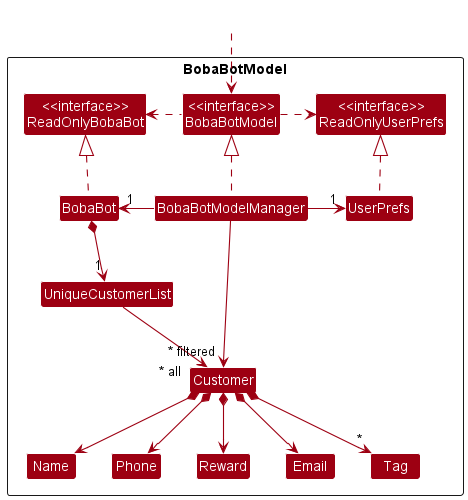

The diagram above was rendered by PlantUML. Its source (embedded in the PNG):
@startuml
!include style.puml
skinparam arrowThickness 1.1
skinparam arrowColor MODEL_COLOR
skinparam classBackgroundColor MODEL_COLOR

Package BobaBotModel <<Rectangle>>{
Class "<<interface>>\nReadOnlyBobaBot" as ReadOnlyBobaBot
Class "<<interface>>\nReadOnlyUserPrefs" as ReadOnlyUserPrefs
Class "<<interface>>\nBobaBotModel" as BobaBotModel
Class BobaBot
Class BobaBotModelManager
Class UserPrefs

Class UniqueCustomerList
Class Customer
Class Reward
Class Email
Class Name
Class Phone
Class Tag

}

Class HiddenOutside #FFFFFF
HiddenOutside ..> BobaBotModel

BobaBot .up.|> ReadOnlyBobaBot

BobaBotModelManager .up.|> BobaBotModel
BobaBotModel .right.> ReadOnlyUserPrefs
BobaBotModel .left.> ReadOnlyBobaBot
BobaBotModelManager -left-> "1" BobaBot
BobaBotModelManager -right-> "1" UserPrefs
UserPrefs .up.|> ReadOnlyUserPrefs

BobaBot *--> "1" UniqueCustomerList
UniqueCustomerList --> "~* all" Customer
Customer *--> Name
Customer *--> Phone
Customer *--> Email
Customer *--> Reward
Customer *--> "*" Tag

Name -[hidden]right-> Phone
Phone -[hidden]right-> Reward
Reward -[hidden]right-> Email

BobaBotModelManager -->"~* filtered" Customer
@enduml